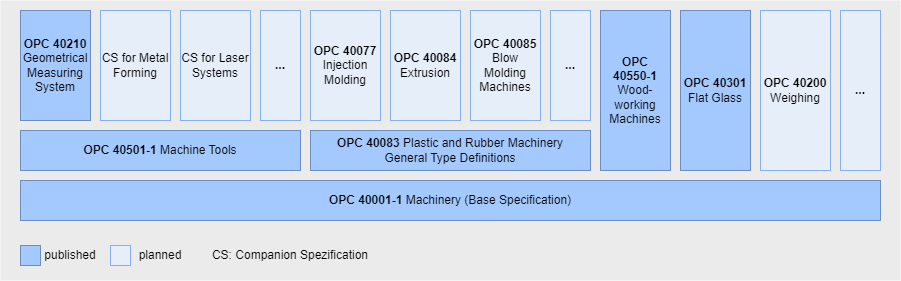

The diagram above was exported from draw.io. Its source (the exported page's mxGraphModel, read from the mxfile embedded in the PNG):
<mxGraphModel dx="1434" dy="764" grid="1" gridSize="10" guides="1" tooltips="1" connect="1" arrows="1" fold="1" page="1" pageScale="1" pageWidth="827" pageHeight="1169" math="0" shadow="0">
  <root>
    <mxCell id="0" />
    <mxCell id="1" parent="0" />
    <mxCell id="V8Zau7uMmjl-jsGPT8qL-19" value="" style="rounded=0;whiteSpace=wrap;html=1;strokeColor=none;fillColor=#EBEBEB;" vertex="1" parent="1">
      <mxGeometry x="20" y="20" width="900" height="280" as="geometry" />
    </mxCell>
    <mxCell id="V8Zau7uMmjl-jsGPT8qL-1" value="&lt;b&gt;OPC 40001-1&lt;/b&gt; Machinery (Base Specification)" style="rounded=0;whiteSpace=wrap;html=1;fillColor=#a3c9ff;strokeColor=#6c8ebf;" vertex="1" parent="1">
      <mxGeometry x="40" y="200" width="860" height="40" as="geometry" />
    </mxCell>
    <mxCell id="V8Zau7uMmjl-jsGPT8qL-2" value="&lt;b&gt;OPC 40501-1&lt;/b&gt; Machine Tools" style="rounded=0;whiteSpace=wrap;html=1;fillColor=#a3c9ff;strokeColor=#6c8ebf;" vertex="1" parent="1">
      <mxGeometry x="40" y="150" width="280" height="40" as="geometry" />
    </mxCell>
    <mxCell id="V8Zau7uMmjl-jsGPT8qL-3" value="&lt;b&gt;OPC 40083&lt;/b&gt;&amp;nbsp;Plastic and Rubber Machinery &lt;br&gt;General Type Definitions" style="rounded=0;whiteSpace=wrap;html=1;fillColor=#a3c9ff;strokeColor=#6c8ebf;" vertex="1" parent="1">
      <mxGeometry x="330" y="150" width="280" height="40" as="geometry" />
    </mxCell>
    <mxCell id="V8Zau7uMmjl-jsGPT8qL-4" value="&lt;b&gt;OPC 40210&lt;/b&gt;&lt;br&gt;Geometrical Measuring System" style="rounded=0;whiteSpace=wrap;html=1;fillColor=#a3c9ff;strokeColor=#6c8ebf;" vertex="1" parent="1">
      <mxGeometry x="40" y="30" width="70" height="110" as="geometry" />
    </mxCell>
    <mxCell id="V8Zau7uMmjl-jsGPT8qL-5" value="CS for Metal Forming" style="rounded=0;whiteSpace=wrap;html=1;fillColor=#e6eef9;strokeColor=#86B0ED;" vertex="1" parent="1">
      <mxGeometry x="120" y="30" width="70" height="110" as="geometry" />
    </mxCell>
    <mxCell id="V8Zau7uMmjl-jsGPT8qL-6" value="CS for Laser Systems" style="rounded=0;whiteSpace=wrap;html=1;fillColor=#e6eef9;strokeColor=#86B0ED;" vertex="1" parent="1">
      <mxGeometry x="200" y="30" width="70" height="110" as="geometry" />
    </mxCell>
    <mxCell id="V8Zau7uMmjl-jsGPT8qL-7" value="&lt;b&gt;OPC 40077&lt;br&gt;&lt;/b&gt;Injection Molding" style="rounded=0;whiteSpace=wrap;html=1;fillColor=#e6eef9;strokeColor=#86B0ED;" vertex="1" parent="1">
      <mxGeometry x="330" y="30" width="70" height="110" as="geometry" />
    </mxCell>
    <mxCell id="V8Zau7uMmjl-jsGPT8qL-8" value="&lt;b&gt;OPC 40084&lt;br&gt;&lt;/b&gt;Extrusion" style="rounded=0;whiteSpace=wrap;html=1;fillColor=#e6eef9;strokeColor=#86B0ED;" vertex="1" parent="1">
      <mxGeometry x="410" y="30" width="70" height="110" as="geometry" />
    </mxCell>
    <mxCell id="V8Zau7uMmjl-jsGPT8qL-9" value="&lt;b&gt;OPC 40085&lt;br&gt;&lt;/b&gt;Blow Molding Machines" style="rounded=0;whiteSpace=wrap;html=1;fillColor=#e6eef9;strokeColor=#86B0ED;" vertex="1" parent="1">
      <mxGeometry x="490" y="30" width="70" height="110" as="geometry" />
    </mxCell>
    <mxCell id="V8Zau7uMmjl-jsGPT8qL-10" value="&lt;b&gt;OPC &lt;br&gt;40550-1&lt;br&gt;&lt;/b&gt;Wood-working Machines" style="rounded=0;whiteSpace=wrap;html=1;fillColor=#a3c9ff;strokeColor=#6c8ebf;" vertex="1" parent="1">
      <mxGeometry x="620" y="30" width="70" height="160" as="geometry" />
    </mxCell>
    <mxCell id="V8Zau7uMmjl-jsGPT8qL-11" value="&lt;b&gt;OPC 40301&lt;/b&gt;&lt;br&gt;Flat Glass" style="rounded=0;whiteSpace=wrap;html=1;fillColor=#a3c9ff;strokeColor=#6c8ebf;" vertex="1" parent="1">
      <mxGeometry x="700" y="30" width="70" height="160" as="geometry" />
    </mxCell>
    <mxCell id="V8Zau7uMmjl-jsGPT8qL-12" value="&lt;b&gt;OPC 40200&lt;br&gt;&lt;/b&gt;Weighing" style="rounded=0;whiteSpace=wrap;html=1;fillColor=#e6eef9;strokeColor=#86B0ED;" vertex="1" parent="1">
      <mxGeometry x="780" y="30" width="70" height="160" as="geometry" />
    </mxCell>
    <mxCell id="V8Zau7uMmjl-jsGPT8qL-13" value="" style="rounded=0;whiteSpace=wrap;html=1;fillColor=#a3c9ff;strokeColor=#6c8ebf;" vertex="1" parent="1">
      <mxGeometry x="40" y="265" width="20" height="20" as="geometry" />
    </mxCell>
    <mxCell id="V8Zau7uMmjl-jsGPT8qL-14" value="" style="rounded=0;whiteSpace=wrap;html=1;fillColor=#e6eef9;strokeColor=#86B0ED;" vertex="1" parent="1">
      <mxGeometry x="130" y="265" width="20" height="20" as="geometry" />
    </mxCell>
    <mxCell id="V8Zau7uMmjl-jsGPT8qL-15" value="published" style="text;html=1;strokeColor=none;fillColor=none;align=center;verticalAlign=middle;whiteSpace=wrap;rounded=0;" vertex="1" parent="1">
      <mxGeometry x="60" y="260" width="60" height="30" as="geometry" />
    </mxCell>
    <mxCell id="V8Zau7uMmjl-jsGPT8qL-17" value="planned" style="text;html=1;strokeColor=none;fillColor=none;align=center;verticalAlign=middle;whiteSpace=wrap;rounded=0;" vertex="1" parent="1">
      <mxGeometry x="150" y="260" width="60" height="30" as="geometry" />
    </mxCell>
    <mxCell id="V8Zau7uMmjl-jsGPT8qL-18" value="CS: Companion Spezification" style="text;html=1;strokeColor=none;fillColor=none;align=center;verticalAlign=middle;whiteSpace=wrap;rounded=0;" vertex="1" parent="1">
      <mxGeometry x="220" y="260" width="180" height="30" as="geometry" />
    </mxCell>
    <mxCell id="V8Zau7uMmjl-jsGPT8qL-20" value="&lt;b&gt;...&lt;/b&gt;" style="rounded=0;whiteSpace=wrap;html=1;fillColor=#e6eef9;strokeColor=#86B0ED;" vertex="1" parent="1">
      <mxGeometry x="570" y="30" width="40" height="110" as="geometry" />
    </mxCell>
    <mxCell id="V8Zau7uMmjl-jsGPT8qL-21" value="&lt;b&gt;...&lt;/b&gt;" style="rounded=0;whiteSpace=wrap;html=1;fillColor=#e6eef9;strokeColor=#86B0ED;" vertex="1" parent="1">
      <mxGeometry x="280" y="30" width="40" height="110" as="geometry" />
    </mxCell>
    <mxCell id="V8Zau7uMmjl-jsGPT8qL-22" value="&lt;b&gt;...&lt;/b&gt;" style="rounded=0;whiteSpace=wrap;html=1;fillColor=#e6eef9;strokeColor=#86B0ED;" vertex="1" parent="1">
      <mxGeometry x="860" y="30" width="40" height="160" as="geometry" />
    </mxCell>
  </root>
</mxGraphModel>